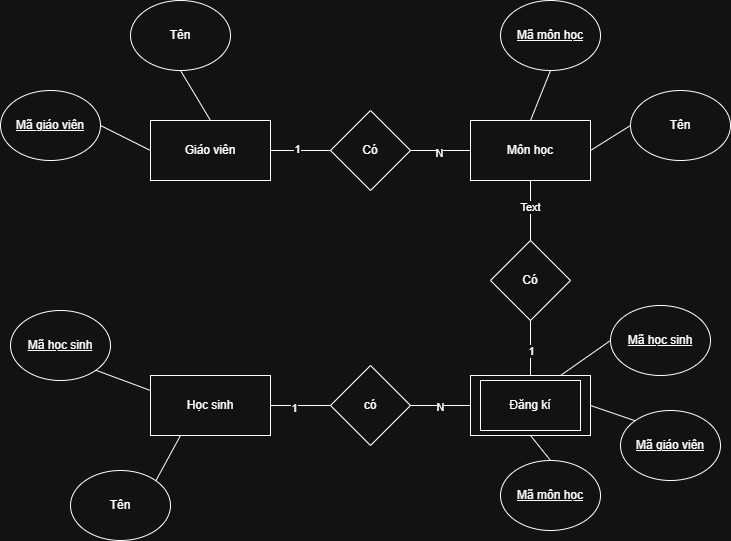

The diagram above was exported from draw.io. Its source (the exported page's mxGraphModel, read from the mxfile embedded in the PNG):
<mxGraphModel dx="1874" dy="1635" grid="1" gridSize="10" guides="1" tooltips="1" connect="1" arrows="1" fold="1" page="1" pageScale="1" pageWidth="850" pageHeight="1100" math="0" shadow="0">
  <root>
    <mxCell id="0" />
    <mxCell id="1" parent="0" />
    <mxCell id="60T0isUt1D0AcspZJPYD-1" value="Giáo viên" style="rounded=0;whiteSpace=wrap;html=1;" vertex="1" parent="1">
      <mxGeometry x="120" y="80" width="120" height="60" as="geometry" />
    </mxCell>
    <mxCell id="60T0isUt1D0AcspZJPYD-2" value="Môn học" style="rounded=0;whiteSpace=wrap;html=1;" vertex="1" parent="1">
      <mxGeometry x="440" y="80" width="120" height="60" as="geometry" />
    </mxCell>
    <mxCell id="60T0isUt1D0AcspZJPYD-4" value="Học sinh" style="rounded=0;whiteSpace=wrap;html=1;" vertex="1" parent="1">
      <mxGeometry x="120" y="335" width="120" height="60" as="geometry" />
    </mxCell>
    <mxCell id="60T0isUt1D0AcspZJPYD-5" value="Có" style="rhombus;whiteSpace=wrap;html=1;" vertex="1" parent="1">
      <mxGeometry x="300" y="70" width="80" height="80" as="geometry" />
    </mxCell>
    <mxCell id="60T0isUt1D0AcspZJPYD-6" value="" style="rounded=0;whiteSpace=wrap;html=1;" vertex="1" parent="1">
      <mxGeometry x="440" y="335" width="120" height="60" as="geometry" />
    </mxCell>
    <mxCell id="60T0isUt1D0AcspZJPYD-7" value="Đăng kí" style="rounded=0;whiteSpace=wrap;html=1;" vertex="1" parent="1">
      <mxGeometry x="450" y="340" width="100" height="50" as="geometry" />
    </mxCell>
    <mxCell id="60T0isUt1D0AcspZJPYD-8" value="Có" style="rhombus;whiteSpace=wrap;html=1;" vertex="1" parent="1">
      <mxGeometry x="460" y="200" width="80" height="80" as="geometry" />
    </mxCell>
    <mxCell id="60T0isUt1D0AcspZJPYD-9" value="có" style="rhombus;whiteSpace=wrap;html=1;" vertex="1" parent="1">
      <mxGeometry x="300" y="325" width="80" height="80" as="geometry" />
    </mxCell>
    <mxCell id="60T0isUt1D0AcspZJPYD-10" value="" style="endArrow=none;html=1;rounded=0;entryX=0;entryY=0.5;entryDx=0;entryDy=0;exitX=1;exitY=0.5;exitDx=0;exitDy=0;" edge="1" parent="1" source="60T0isUt1D0AcspZJPYD-1" target="60T0isUt1D0AcspZJPYD-5">
      <mxGeometry width="50" height="50" relative="1" as="geometry">
        <mxPoint x="240" y="130" as="sourcePoint" />
        <mxPoint x="290" y="80" as="targetPoint" />
      </mxGeometry>
    </mxCell>
    <mxCell id="60T0isUt1D0AcspZJPYD-34" value="1" style="edgeLabel;html=1;align=center;verticalAlign=middle;resizable=0;points=[];" vertex="1" connectable="0" parent="60T0isUt1D0AcspZJPYD-10">
      <mxGeometry x="-0.1259" y="2" relative="1" as="geometry">
        <mxPoint as="offset" />
      </mxGeometry>
    </mxCell>
    <mxCell id="60T0isUt1D0AcspZJPYD-11" value="" style="endArrow=none;html=1;rounded=0;entryX=0;entryY=0.5;entryDx=0;entryDy=0;exitX=1;exitY=0.5;exitDx=0;exitDy=0;" edge="1" parent="1" source="60T0isUt1D0AcspZJPYD-5" target="60T0isUt1D0AcspZJPYD-2">
      <mxGeometry width="50" height="50" relative="1" as="geometry">
        <mxPoint x="380" y="109.5" as="sourcePoint" />
        <mxPoint x="440" y="109.5" as="targetPoint" />
      </mxGeometry>
    </mxCell>
    <mxCell id="60T0isUt1D0AcspZJPYD-35" value="N" style="edgeLabel;html=1;align=center;verticalAlign=middle;resizable=0;points=[];" vertex="1" connectable="0" parent="60T0isUt1D0AcspZJPYD-11">
      <mxGeometry x="-0.0593" y="-2" relative="1" as="geometry">
        <mxPoint as="offset" />
      </mxGeometry>
    </mxCell>
    <mxCell id="60T0isUt1D0AcspZJPYD-12" value="" style="endArrow=none;html=1;rounded=0;entryX=0.5;entryY=0;entryDx=0;entryDy=0;exitX=0.5;exitY=1;exitDx=0;exitDy=0;" edge="1" parent="1" source="60T0isUt1D0AcspZJPYD-2" target="60T0isUt1D0AcspZJPYD-8">
      <mxGeometry width="50" height="50" relative="1" as="geometry">
        <mxPoint x="460" y="170" as="sourcePoint" />
        <mxPoint x="520" y="170" as="targetPoint" />
      </mxGeometry>
    </mxCell>
    <mxCell id="60T0isUt1D0AcspZJPYD-39" value="Text" style="edgeLabel;html=1;align=center;verticalAlign=middle;resizable=0;points=[];" vertex="1" connectable="0" parent="60T0isUt1D0AcspZJPYD-12">
      <mxGeometry x="-0.1437" y="-1" relative="1" as="geometry">
        <mxPoint as="offset" />
      </mxGeometry>
    </mxCell>
    <mxCell id="60T0isUt1D0AcspZJPYD-13" value="" style="endArrow=none;html=1;rounded=0;entryX=0.5;entryY=0;entryDx=0;entryDy=0;" edge="1" parent="1" source="60T0isUt1D0AcspZJPYD-8" target="60T0isUt1D0AcspZJPYD-6">
      <mxGeometry width="50" height="50" relative="1" as="geometry">
        <mxPoint x="430" y="300" as="sourcePoint" />
        <mxPoint x="490" y="300" as="targetPoint" />
      </mxGeometry>
    </mxCell>
    <mxCell id="60T0isUt1D0AcspZJPYD-38" value="1" style="edgeLabel;html=1;align=center;verticalAlign=middle;resizable=0;points=[];" vertex="1" connectable="0" parent="60T0isUt1D0AcspZJPYD-13">
      <mxGeometry x="0.0795" relative="1" as="geometry">
        <mxPoint as="offset" />
      </mxGeometry>
    </mxCell>
    <mxCell id="60T0isUt1D0AcspZJPYD-14" value="" style="endArrow=none;html=1;rounded=0;entryX=0;entryY=0.5;entryDx=0;entryDy=0;exitX=1;exitY=0.5;exitDx=0;exitDy=0;" edge="1" parent="1" source="60T0isUt1D0AcspZJPYD-9" target="60T0isUt1D0AcspZJPYD-6">
      <mxGeometry width="50" height="50" relative="1" as="geometry">
        <mxPoint x="390" y="370" as="sourcePoint" />
        <mxPoint x="450" y="370" as="targetPoint" />
      </mxGeometry>
    </mxCell>
    <mxCell id="60T0isUt1D0AcspZJPYD-37" value="N" style="edgeLabel;html=1;align=center;verticalAlign=middle;resizable=0;points=[];" vertex="1" connectable="0" parent="60T0isUt1D0AcspZJPYD-14">
      <mxGeometry x="-0.0259" y="-1" relative="1" as="geometry">
        <mxPoint as="offset" />
      </mxGeometry>
    </mxCell>
    <mxCell id="60T0isUt1D0AcspZJPYD-15" value="" style="endArrow=none;html=1;rounded=0;entryX=0;entryY=0.5;entryDx=0;entryDy=0;exitX=1;exitY=0.5;exitDx=0;exitDy=0;" edge="1" parent="1" source="60T0isUt1D0AcspZJPYD-4" target="60T0isUt1D0AcspZJPYD-9">
      <mxGeometry width="50" height="50" relative="1" as="geometry">
        <mxPoint x="260" y="350" as="sourcePoint" />
        <mxPoint x="320" y="350" as="targetPoint" />
      </mxGeometry>
    </mxCell>
    <mxCell id="60T0isUt1D0AcspZJPYD-36" value="1" style="edgeLabel;html=1;align=center;verticalAlign=middle;resizable=0;points=[];" vertex="1" connectable="0" parent="60T0isUt1D0AcspZJPYD-15">
      <mxGeometry x="-0.2259" y="-2" relative="1" as="geometry">
        <mxPoint as="offset" />
      </mxGeometry>
    </mxCell>
    <mxCell id="60T0isUt1D0AcspZJPYD-16" value="&lt;u&gt;Mã giáo viên&lt;/u&gt;" style="ellipse;whiteSpace=wrap;html=1;" vertex="1" parent="1">
      <mxGeometry x="-30" y="50" width="100" height="70" as="geometry" />
    </mxCell>
    <mxCell id="60T0isUt1D0AcspZJPYD-17" value="Tên" style="ellipse;whiteSpace=wrap;html=1;" vertex="1" parent="1">
      <mxGeometry x="100" y="-40" width="100" height="70" as="geometry" />
    </mxCell>
    <mxCell id="60T0isUt1D0AcspZJPYD-18" value="&lt;u&gt;Mã môn học&lt;/u&gt;" style="ellipse;whiteSpace=wrap;html=1;" vertex="1" parent="1">
      <mxGeometry x="470" y="-40" width="100" height="70" as="geometry" />
    </mxCell>
    <mxCell id="60T0isUt1D0AcspZJPYD-19" value="Tên" style="ellipse;whiteSpace=wrap;html=1;" vertex="1" parent="1">
      <mxGeometry x="600" y="50" width="100" height="70" as="geometry" />
    </mxCell>
    <mxCell id="60T0isUt1D0AcspZJPYD-20" value="Tên" style="ellipse;whiteSpace=wrap;html=1;" vertex="1" parent="1">
      <mxGeometry x="40" y="430" width="100" height="70" as="geometry" />
    </mxCell>
    <mxCell id="60T0isUt1D0AcspZJPYD-21" value="&lt;u&gt;Mã học sinh&lt;/u&gt;" style="ellipse;whiteSpace=wrap;html=1;" vertex="1" parent="1">
      <mxGeometry x="-20" y="270" width="100" height="70" as="geometry" />
    </mxCell>
    <mxCell id="60T0isUt1D0AcspZJPYD-22" value="&lt;u&gt;Mã giáo viên&lt;/u&gt;" style="ellipse;whiteSpace=wrap;html=1;" vertex="1" parent="1">
      <mxGeometry x="590" y="370" width="100" height="70" as="geometry" />
    </mxCell>
    <mxCell id="60T0isUt1D0AcspZJPYD-23" value="&lt;u&gt;Mã môn học&lt;/u&gt;" style="ellipse;whiteSpace=wrap;html=1;" vertex="1" parent="1">
      <mxGeometry x="470" y="420" width="100" height="70" as="geometry" />
    </mxCell>
    <mxCell id="60T0isUt1D0AcspZJPYD-24" value="&lt;u&gt;Mã học sinh&lt;/u&gt;" style="ellipse;whiteSpace=wrap;html=1;" vertex="1" parent="1">
      <mxGeometry x="580" y="265" width="100" height="70" as="geometry" />
    </mxCell>
    <mxCell id="60T0isUt1D0AcspZJPYD-25" value="" style="endArrow=none;html=1;rounded=0;entryX=0.5;entryY=0;entryDx=0;entryDy=0;exitX=0.5;exitY=1;exitDx=0;exitDy=0;" edge="1" parent="1" source="60T0isUt1D0AcspZJPYD-17" target="60T0isUt1D0AcspZJPYD-1">
      <mxGeometry width="50" height="50" relative="1" as="geometry">
        <mxPoint x="150" y="80" as="sourcePoint" />
        <mxPoint x="150" y="100.71067811865476" as="targetPoint" />
      </mxGeometry>
    </mxCell>
    <mxCell id="60T0isUt1D0AcspZJPYD-26" value="" style="endArrow=none;html=1;rounded=0;entryX=0;entryY=0.5;entryDx=0;entryDy=0;exitX=1;exitY=0.5;exitDx=0;exitDy=0;" edge="1" parent="1" source="60T0isUt1D0AcspZJPYD-16" target="60T0isUt1D0AcspZJPYD-1">
      <mxGeometry width="50" height="50" relative="1" as="geometry">
        <mxPoint x="80" y="120" as="sourcePoint" />
        <mxPoint x="110" y="170" as="targetPoint" />
      </mxGeometry>
    </mxCell>
    <mxCell id="60T0isUt1D0AcspZJPYD-27" value="" style="endArrow=none;html=1;rounded=0;entryX=0.5;entryY=0;entryDx=0;entryDy=0;exitX=0.5;exitY=1;exitDx=0;exitDy=0;" edge="1" parent="1" source="60T0isUt1D0AcspZJPYD-18" target="60T0isUt1D0AcspZJPYD-2">
      <mxGeometry width="50" height="50" relative="1" as="geometry">
        <mxPoint x="460" y="30" as="sourcePoint" />
        <mxPoint x="490" y="80" as="targetPoint" />
      </mxGeometry>
    </mxCell>
    <mxCell id="60T0isUt1D0AcspZJPYD-28" value="" style="endArrow=none;html=1;rounded=0;entryX=0;entryY=0.5;entryDx=0;entryDy=0;exitX=1;exitY=0.5;exitDx=0;exitDy=0;" edge="1" parent="1" source="60T0isUt1D0AcspZJPYD-2" target="60T0isUt1D0AcspZJPYD-19">
      <mxGeometry width="50" height="50" relative="1" as="geometry">
        <mxPoint x="570" y="40" as="sourcePoint" />
        <mxPoint x="600" y="90" as="targetPoint" />
      </mxGeometry>
    </mxCell>
    <mxCell id="60T0isUt1D0AcspZJPYD-29" value="" style="endArrow=none;html=1;rounded=0;entryX=0;entryY=0.5;entryDx=0;entryDy=0;exitX=0.75;exitY=0;exitDx=0;exitDy=0;" edge="1" parent="1" source="60T0isUt1D0AcspZJPYD-6" target="60T0isUt1D0AcspZJPYD-24">
      <mxGeometry width="50" height="50" relative="1" as="geometry">
        <mxPoint x="580" y="240" as="sourcePoint" />
        <mxPoint x="610" y="290" as="targetPoint" />
      </mxGeometry>
    </mxCell>
    <mxCell id="60T0isUt1D0AcspZJPYD-30" value="" style="endArrow=none;html=1;rounded=0;entryX=0;entryY=0;entryDx=0;entryDy=0;exitX=1;exitY=0.5;exitDx=0;exitDy=0;" edge="1" parent="1" source="60T0isUt1D0AcspZJPYD-6" target="60T0isUt1D0AcspZJPYD-22">
      <mxGeometry width="50" height="50" relative="1" as="geometry">
        <mxPoint x="580" y="350" as="sourcePoint" />
        <mxPoint x="610" y="400" as="targetPoint" />
      </mxGeometry>
    </mxCell>
    <mxCell id="60T0isUt1D0AcspZJPYD-31" value="" style="endArrow=none;html=1;rounded=0;entryX=0.5;entryY=0;entryDx=0;entryDy=0;exitX=0.5;exitY=1;exitDx=0;exitDy=0;" edge="1" parent="1" source="60T0isUt1D0AcspZJPYD-6" target="60T0isUt1D0AcspZJPYD-23">
      <mxGeometry width="50" height="50" relative="1" as="geometry">
        <mxPoint x="540" y="390" as="sourcePoint" />
        <mxPoint x="570" y="440" as="targetPoint" />
      </mxGeometry>
    </mxCell>
    <mxCell id="60T0isUt1D0AcspZJPYD-32" value="" style="endArrow=none;html=1;rounded=0;entryX=1;entryY=0;entryDx=0;entryDy=0;exitX=0.25;exitY=1;exitDx=0;exitDy=0;" edge="1" parent="1" source="60T0isUt1D0AcspZJPYD-4" target="60T0isUt1D0AcspZJPYD-20">
      <mxGeometry width="50" height="50" relative="1" as="geometry">
        <mxPoint x="140" y="420" as="sourcePoint" />
        <mxPoint x="170" y="470" as="targetPoint" />
      </mxGeometry>
    </mxCell>
    <mxCell id="60T0isUt1D0AcspZJPYD-33" value="" style="endArrow=none;html=1;rounded=0;entryX=0;entryY=0.25;entryDx=0;entryDy=0;exitX=1;exitY=1;exitDx=0;exitDy=0;" edge="1" parent="1" source="60T0isUt1D0AcspZJPYD-21" target="60T0isUt1D0AcspZJPYD-4">
      <mxGeometry width="50" height="50" relative="1" as="geometry">
        <mxPoint x="60" y="350" as="sourcePoint" />
        <mxPoint x="90" y="400" as="targetPoint" />
      </mxGeometry>
    </mxCell>
  </root>
</mxGraphModel>